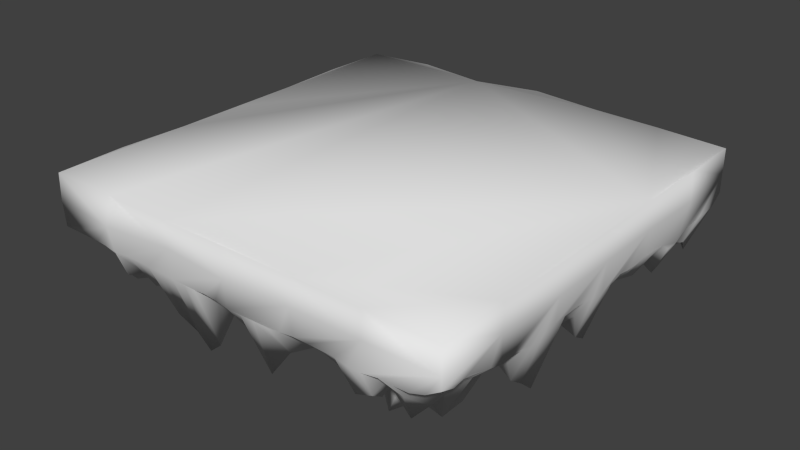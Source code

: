 # Source: icePlatform0.blend  (saved by Blender 2.69.0; exported with 4.5.12 LTS)
import bpy
from mathutils import Matrix  # noqa: F401  (used for matrix-valued properties, if any)

bpy.ops.wm.read_factory_settings(use_empty=True)
scene = bpy.context.scene
scene.name = 'Scene'

# ---- collections
col_collection_2 = bpy.data.collections.new('Collection 2'); scene.collection.children.link(col_collection_2)

# ---- materials (node trees are filled in below, after node groups)
mat_material = bpy.data.materials.new('Material')
mat_material.alpha_threshold = 0.0
mat_material.use_transparent_shadow = False
mat_material.roughness = 0.5
mat_material.line_color = (0.0, 0.0, 0.0, 1.0)

# ---- material node trees

# ---- world
world_world = bpy.data.worlds.new('World'); scene.world = world_world
world_world.color = (0.05088, 0.05088, 0.05088)
world_world.use_sun_shadow = False
world_world.sun_shadow_jitter_overblur = 0.0
world_world.cycles.sampling_method = 'MANUAL'
world_world.cycles.sample_map_resolution = 256

# ---- meshes
me_cylinder = bpy.data.meshes.new('Cylinder')
me_cylinder.from_pydata([(23.83, 24.75, 4.663), (23.83, -3.066, 5.369), (-3.986, -3.064, 3.851), (-3.729, 24.74, 3.985), (23.83, 24.75, 9.566), (23.84, -3.077, 9.582), (-4.011, -3.091, 9.6), (-3.986, 24.75, 9.566), (23.87, 10.8, 3.268), (9.954, 24.85, 3.622), (23.83, 24.75, 6.71), (9.892, -3.137, 3.489), (23.85, -3.078, 6.71), (-4.046, 10.84, 3.365), (-4.045, -3.125, 6.754), (-4.001, 24.77, 6.699), (23.85, 10.84, 9.574), (9.924, 25.23, 9.963), (9.924, -3.092, 9.607), (-3.986, 10.84, 9.566), (9.657, 12.02, 1.88), (24.03, 10.84, 6.711), (9.924, -3.358, 6.591), (-3.986, 10.84, 6.71), (9.924, 24.89, 6.693), (23.85, 6.209, 3.754), (23.88, 1.57, 3.81), (23.85, 6.207, 9.581), (23.84, 1.57, 9.568), (-4.082, 6.219, 3.604), (-3.998, 1.567, 3.83), (-3.987, 6.207, 9.568), (-4.118, 1.57, 9.656), (9.973, 1.535, 3.029), (9.609, 6.935, 2.679), (24.06, 6.207, 6.718), (23.83, 1.57, 6.71), (-4.201, 6.207, 6.71), (-4.008, 1.57, 6.725), (-4.266, 15.48, 3.344), (-4.328, 20.13, 3.455), (-3.986, 15.48, 9.566), (-4.065, 20.12, 9.637), (23.86, 15.47, 3.779), (23.99, 20.12, 3.71), (23.83, 15.48, 9.566), (23.98, 20.12, 9.806), (9.924, 15.48, 3.855), (9.934, 20.1, 3.823), (23.95, 15.48, 6.634), (24.08, 20.12, 6.636), (-4.388, 15.48, 6.493), (-4.162, 20.12, 6.587), (5.281, 24.99, 3.397), (0.6454, 24.78, 3.792), (5.327, -2.967, 3.512), (0.6565, -3.188, 3.746), (5.287, 24.75, 9.566), (0.6506, 25.0, 9.803), (5.287, -3.067, 9.566), (0.6506, -3.066, 9.566), (5.425, 11.74, 2.559), (0.6394, 11.31, 1.783), (5.287, -3.066, 6.71), (0.6519, -3.504, 6.608), (5.287, 25.01, 6.702), (0.6506, 25.13, 6.684), (5.116, 7.15, 2.343), (0.6508, 6.207, 3.846), (5.283, 1.574, 3.561), (0.8046, 1.593, 2.67), (5.183, 19.78, 2.653), (0.7565, 19.95, 3.279), (5.287, 15.48, 3.0), (0.7413, 15.55, 3.478), (14.48, 25.19, 2.138), (19.17, 24.83, 3.528), (14.57, -3.076, 3.827), (19.07, -3.089, 3.56), (14.56, 25.0, 9.777), (19.2, 24.86, 9.74), (14.56, -3.075, 9.572), (19.2, -3.067, 9.566), (14.56, 10.84, 3.709), (19.18, 10.84, 3.302), (14.56, -3.247, 6.83), (19.2, -3.172, 6.75), (14.56, 25.09, 6.647), (19.2, 24.75, 6.71), (19.16, 6.21, 2.939), (14.46, 7.381, 1.862), (18.82, 1.144, -3.422), (14.5, 1.691, 2.982), (19.16, 19.86, 3.169), (14.42, 19.63, 2.839), (18.93, 15.56, 2.365), (14.56, 15.48, 3.781), (23.87, 0.6429, 4.247), (23.86, -0.2845, 4.696), (23.85, -1.212, 5.148), (23.84, -2.139, 4.88), (-0.2795, 24.77, 3.824), (-1.212, 24.73, 3.804), (-1.834, 24.47, 4.278), (-2.609, 24.42, 3.679), (-0.2887, -3.103, 3.82), (-1.191, -2.981, 3.721), (-2.108, -2.907, 3.614), (-3.047, -2.987, 3.736), (-4.278, 21.05, 3.636), (-4.268, 21.96, 3.557), (-4.194, 22.89, 3.986), (-4.142, 23.57, 4.056), (23.96, 21.05, 3.761), (23.93, 21.97, 3.779), (23.9, 22.91, 3.617), (23.87, 23.83, 3.803), (20.12, 24.84, 3.72), (21.02, 24.92, 3.538), (22.01, 24.94, 3.483), (22.93, 24.81, 4.056), (20.12, -3.068, 3.847), (21.05, -3.071, 3.818), (21.98, -3.067, 3.853), (22.91, -3.066, 4.387), (-4.017, 0.6589, 3.772), (-3.991, -0.1557, 3.609), (-3.957, -1.009, 3.556), (-3.973, -2.047, 3.72), (-0.2427, 10.74, 1.847), (-1.367, 10.62, 1.395), (-2.237, 10.65, 1.348), (-3.042, 10.75, 1.694), (19.92, 10.83, 2.833), (20.86, 10.88, 1.445), (22.26, 10.69, -1.044), (23.12, 10.51, -1.693), (10.0, 20.92, 3.446), (9.936, 21.62, 1.946), (9.736, 22.6, 1.033), (9.939, 23.98, 3.121), (23.86, 7.134, 3.831), (23.86, 8.061, 3.828), (23.88, 8.986, 3.806), (23.86, 9.897, 3.501), (23.87, 2.498, 3.815), (23.87, 3.424, 3.808), (23.78, 4.373, 3.162), (23.84, 5.285, 3.645), (-4.005, 7.123, 3.239), (-3.773, 7.98, 1.261), (-3.639, 8.882, 0.02164), (-3.828, 9.866, 1.484), (-4.09, 2.449, 3.594), (-4.164, 3.405, 3.319), (-4.134, 4.367, 3.354), (-4.115, 5.3, 3.474), (-0.1789, 6.221, 3.502), (-1.069, 6.18, 2.181), (-2.261, 6.231, 2.223), (-3.168, 6.234, 3.095), (-0.226, 1.592, 2.008), (-1.296, 1.437, 1.595), (-2.333, 1.61, 2.389), (-3.163, 1.573, 3.364), (13.62, 1.62, 3.349), (12.74, 1.581, 3.328), (11.82, 1.556, 3.247), (10.89, 1.542, 3.146), (-4.163, 14.54, 2.872), (-4.122, 13.57, 2.545), (-4.141, 12.66, 3.003), (-4.115, 11.76, 3.49), (-4.255, 19.25, 2.618), (-4.186, 18.34, 2.128), (-4.228, 17.38, 2.756), (-4.293, 16.42, 3.459), (23.84, 14.53, 3.547), (23.84, 13.61, 3.62), (23.85, 12.7, 3.832), (23.88, 11.77, 3.738), (23.94, 19.13, 2.78), (23.92, 18.2, 2.689), (23.96, 17.35, 3.666), (23.96, 16.4, 3.643), (-0.1421, 19.85, 2.42), (-0.72, 19.75, -1.229), (-1.758, 19.7, -3.265), (-3.179, 20.11, 1.694), (-0.2089, 15.49, 3.092), (-1.006, 15.32, 1.284), (-2.433, 15.24, -0.8609), (-3.211, 15.48, 2.403), (13.29, 19.07, 1.843), (12.22, 20.26, 2.311), (11.15, 20.28, 1.969), (10.7, 20.16, 3.433), (6.21, 24.97, 3.419), (7.13, 24.96, 3.393), (8.064, 24.94, 3.382), (9.011, 24.91, 3.46), (1.541, 24.88, 3.582), (2.48, 25.02, 3.346), (3.451, 25.0, 3.397), (4.353, 24.94, 3.492), (6.27, -2.915, 3.402), (7.175, -3.017, 3.584), (8.074, -3.09, 3.79), (8.971, -3.126, 3.751), (1.582, -3.076, 3.785), (2.495, -3.083, 3.71), (3.441, -3.092, 3.774), (4.363, -3.068, 3.756), (6.217, 1.594, 3.39), (7.167, 1.573, 3.311), (8.098, 1.549, 3.245), (9.035, 1.542, 3.137), (1.636, 1.572, 3.134), (2.496, 1.616, 3.35), (3.432, 1.571, 3.475), (4.359, 1.57, 3.523), (6.264, 19.81, 2.681), (7.238, 19.94, 3.302), (8.078, 20.03, 3.683), (9.009, 20.04, 3.686), (1.595, 19.94, 3.421), (2.478, 19.9, 3.26), (3.434, 19.84, 3.077), (4.329, 19.82, 2.998), (0.8006, 12.02, 2.232), (0.9158, 12.75, 2.876), (0.8578, 13.63, 3.066), (0.8092, 14.56, 3.153), (0.6569, 7.126, 3.823), (0.6928, 8.01, 3.557), (0.7003, 8.946, 3.276), (0.6898, 10.04, 2.643), (0.6889, 2.747, 2.633), (0.5051, 4.108, 2.198), (0.6392, 4.603, 3.079), (0.6604, 5.284, 3.711), (5.19, 20.9, 1.915), (5.209, 21.85, 1.682), (5.215, 22.73, 1.101), (5.23, 24.15, 1.758), (0.7193, 20.42, 1.211), (0.06239, 21.97, -1.675), (0.3793, 22.64, 0.1259), (0.575, 23.91, 2.959), (0.6647, 16.42, 3.808), (0.6554, 17.34, 3.845), (0.6516, 18.26, 3.853), (0.6661, 19.16, 3.805), (13.4, 25.2, 1.845), (12.44, 25.1, 2.019), (11.7, 24.88, 3.218), (10.86, 24.79, 3.788), (18.24, 24.84, 3.451), (17.34, 24.87, 3.687), (16.42, 24.88, 3.667), (15.49, 24.99, 3.187), (13.69, -3.113, 3.684), (12.8, -3.138, 3.545), (11.83, -3.142, 3.567), (10.85, -3.118, 3.45), (18.15, -3.088, 3.572), (17.35, -3.075, 3.806), (16.45, -3.051, 3.796), (15.52, -3.053, 3.812), (19.96, 6.24, 2.464), (20.61, 6.791, 0.1378), (21.94, 6.885, -3.313), (22.48, 6.535, -4.068), (19.33, 1.462, -0.8105), (20.74, 1.492, -2.001), (21.82, 1.344, -1.093), (22.98, 1.576, 3.613), (15.52, 1.755, 2.422), (16.46, 1.68, 1.568), (17.39, 1.278, -1.939), (18.24, 1.101, -3.893), (19.95, 19.94, 2.724), (20.98, 20.03, 1.56), (22.18, 20.19, 0.6525), (23.1, 20.15, 1.639), (14.84, 19.78, 1.014), (15.81, 19.84, 1.517), (17.11, 19.08, 2.169), (18.08, 19.18, 2.29), (20.09, 15.51, 3.18), (20.84, 15.59, 2.083), (22.19, 15.61, 0.672), (23.18, 15.54, 1.276), (19.16, 11.77, 3.219), (19.15, 12.7, 3.146), (19.14, 13.63, 3.094), (19.17, 14.56, 3.131), (19.14, -2.38, 0.7852), (18.99, -1.46, -0.2568), (18.9, -0.6244, 1.375), (18.76, -0.03098, -1.358), (14.84, -2.266, 2.88), (15.09, -0.6161, 0.9729), (15.11, 0.288, 1.33), (14.72, 0.9082, 2.376), (19.19, 7.13, 3.088), (19.2, 8.057, 3.152), (19.2, 8.986, 3.21), (19.19, 9.915, 3.265), (18.77, 2.44, -0.5333), (18.97, 3.568, 1.841), (19.0, 4.463, 2.586), (19.09, 5.29, 2.894), (19.12, 20.73, 1.82), (19.06, 21.57, -0.2435), (18.94, 22.74, -0.4702), (18.74, 23.71, 0.1367), (14.58, 20.38, 1.38), (14.66, 21.11, -0.6614), (14.43, 22.42, -2.412), (14.39, 23.58, -0.2006), (18.43, 17.0, 0.9653), (19.12, 17.34, 3.191), (18.56, 18.47, 0.467), (18.82, 18.5, 1.697), (0.804, -2.596, 0.9389), (0.7045, -1.56, 0.2727), (0.6628, -0.021, 0.9968), (0.8112, 0.7321, 2.489), (5.032, -1.369, -3.521), (5.258, 0.1133, 0.006934), (5.44, 0.7492, 1.1), (5.301, 0.8482, 3.153), (9.736, -1.176, 0.9091), (9.707, -0.2499, 0.2328), (9.913, 0.3172, 1.924), (9.968, 0.6475, 3.102), (-0.2586, 14.55, 2.946), (-0.9689, 14.44, 1.2), (-2.315, 14.43, -1.021), (-3.01, 14.39, -0.8886), (-0.1908, 13.77, 2.473), (-1.09, 13.68, 0.7445), (-2.424, 13.62, -0.6043), (-2.951, 13.3, -3.531), (-0.1229, 12.71, 2.032), (-1.225, 12.64, 0.2363), (-2.551, 12.37, -3.548), (-3.124, 12.37, -2.547), (-0.2246, 11.71, 1.874), (-1.32, 11.58, 0.836), (-2.527, 11.38, -0.7121), (-3.227, 11.61, 0.8299), (-0.1865, 9.733, 2.163), (-1.247, 9.698, 1.339), (-1.798, 9.772, -0.8023), (-2.612, 9.799, -0.9005), (-0.2323, 8.881, 2.745), (-1.053, 8.871, 1.384), (-1.664, 8.836, -1.925), (-2.572, 8.854, -1.937), (-0.2125, 8.024, 3.176), (-1.075, 7.97, 1.822), (-1.845, 7.857, -0.8018), (-2.629, 7.912, -1.437), (-0.178, 7.089, 3.421), (-1.096, 7.004, 2.255), (-2.174, 7.0, 1.748), (-2.995, 7.072, 1.901), (-0.1252, 5.318, 2.889), (-0.9402, 5.222, 1.118), (-2.112, 5.23, 1.306), (-3.196, 5.28, 2.694), (-0.02554, 4.426, 1.756), (-1.004, 4.373, 0.751), (-1.952, 4.308, 1.171), (-3.065, 4.352, 2.294), (0.02845, 3.5, 1.318), (-1.052, 3.508, 0.5526), (-1.961, 3.51, 1.142), (-3.074, 3.464, 2.206), (-0.1018, 2.564, 1.861), (-1.143, 2.549, 1.013), (-2.114, 2.545, 1.79), (-3.16, 2.44, 2.976), (-0.2409, 23.97, 3.242), (-1.196, 23.92, 3.002), (-2.412, 23.27, 2.125), (-3.357, 23.15, 1.906), (0.2847, 23.08, 0.1881), (-0.6757, 23.25, 0.1404), (-2.357, 23.06, 1.559), (-3.658, 22.38, 1.703), (-0.7035, 21.67, -2.611), (-1.017, 21.85, -0.3107), (-2.202, 22.26, 1.029), (-3.555, 21.94, 2.542), (-0.5782, 20.52, -2.105), (-1.04, 20.7, -0.5189), (-1.929, 21.0, -0.917), (-3.357, 20.97, 2.836), (-0.2646, 19.14, 3.481), (-0.6684, 18.9, -1.112), (-1.864, 18.77, -3.226), (-2.961, 19.19, -0.377), (-0.2287, 18.28, 3.428), (-0.9193, 18.12, 0.5979), (-2.201, 18.01, -1.838), (-2.974, 18.38, -0.3876), (-0.1993, 17.34, 3.275), (-1.043, 17.24, 1.401), (-2.652, 17.34, 0.1609), (-3.147, 17.45, 1.079), (-0.2072, 16.4, 3.26), (-1.028, 16.24, 1.488), (-2.73, 16.18, 0.419), (-3.29, 16.41, 2.597), (13.55, 22.88, -1.77), (12.25, 23.02, -0.5209), (11.47, 23.58, 2.042), (10.81, 23.88, 3.026), (13.55, 22.03, -0.8997), (12.31, 22.3, -0.02848), (11.32, 22.37, -0.311), (10.63, 22.76, 1.155), (13.71, 21.23, -0.1863), (12.8, 21.78, 1.414), (11.76, 21.77, 1.51), (10.77, 21.72, 2.022), (13.57, 20.59, 2.21), (12.72, 20.79, 2.58), (11.63, 20.76, 2.452), (10.72, 20.87, 3.285), (8.899, 23.76, 2.274), (8.029, 23.78, 1.809), (7.177, 24.14, 2.28), (6.254, 24.16, 1.814), (8.536, 21.9, -1.166), (7.79, 21.84, -1.576), (7.113, 22.67, 0.754), (6.207, 22.71, 1.044), (8.83, 21.07, -0.5262), (7.89, 20.97, -1.072), (7.095, 21.73, 1.435), (6.124, 21.8, 1.647), (9.118, 20.79, 2.84), (8.162, 20.7, 2.45), (7.165, 20.67, 2.141), (6.186, 20.88, 1.9), (4.288, 24.13, 2.424), (3.436, 24.19, 2.083), (2.207, 23.74, 0.2313), (1.177, 23.53, 0.2276), (4.189, 22.87, 2.095), (3.454, 22.94, 1.818), (2.113, 22.51, -0.3417), (0.7703, 22.83, -0.9028), (4.133, 21.96, 2.144), (3.409, 21.94, 2.076), (2.392, 21.74, 1.83), (1.515, 21.58, 1.283), (4.237, 20.79, 2.065), (3.393, 20.73, 2.13), (2.524, 20.66, 2.255), (1.659, 20.67, 2.376), (23.08, 14.47, 1.655), (21.8, 14.93, 1.091), (20.77, 14.7, 1.411), (19.92, 14.64, 2.662), (22.97, 13.57, 1.907), (21.48, 14.33, 0.4793), (20.47, 13.85, 0.7943), (19.88, 13.61, 2.451), (23.02, 12.79, 2.882), (21.49, 13.41, 0.3407), (20.54, 12.92, 1.165), (19.97, 12.68, 2.725), (23.17, 11.76, 1.435), (22.0, 12.03, 1.094), (20.8, 11.91, 1.592), (19.96, 11.78, 2.811), (23.12, 9.698, -0.873), (22.2, 9.888, -0.1384), (20.85, 9.883, 1.579), (20.0, 9.892, 3.047), (23.33, 8.992, 1.975), (21.86, 9.182, 0.7712), (20.68, 9.044, 1.707), (20.06, 8.98, 3.178), (23.24, 8.031, 2.84), (21.79, 8.2, -0.2152), (20.53, 8.166, 1.371), (20.08, 8.059, 3.158), (23.05, 7.155, 2.54), (21.84, 7.609, -2.182), (20.69, 7.319, 1.081), (20.06, 7.163, 2.968), (22.43, 5.615, -2.727), (21.86, 5.898, -2.65), (20.56, 5.895, -0.4431), (19.91, 5.253, 2.249), (22.49, 4.564, -1.498), (22.04, 5.177, -0.8432), (20.69, 4.895, -0.3028), (19.89, 4.357, 2.093), (22.94, 3.334, 2.264), (22.2, 3.595, 1.023), (20.65, 3.593, -0.8159), (19.7, 3.568, 1.262), (22.98, 2.472, 3.626), (22.31, 2.515, 1.935), (20.76, 2.757, -1.57), (19.38, 2.457, -0.1409), (23.01, 24.0, 2.737), (22.07, 24.12, 2.65), (20.74, 23.94, 1.19), (19.76, 23.84, 0.9621), (22.81, 22.77, -1.128), (21.85, 22.95, 1.401), (20.51, 22.74, -0.7482), (20.14, 23.02, -2.199), (23.09, 21.96, 0.4462), (22.03, 22.01, -0.8353), (21.05, 21.69, 0.3458), (20.16, 21.93, -1.648), (23.1, 21.11, 3.237), (22.06, 21.16, 0.5733), (21.02, 21.07, 1.504), (20.05, 20.76, 1.59), (17.69, 23.89, 0.6154), (16.95, 24.17, 2.682), (16.28, 24.08, 3.02), (15.5, 24.1, 2.656), (17.92, 23.06, 0.2581), (16.88, 23.02, 0.5445), (16.0, 22.53, -0.8168), (15.78, 21.93, -0.8188), (17.56, 22.02, 0.5205), (16.63, 21.96, 0.9744), (15.97, 21.85, 1.626), (15.59, 21.48, 0.5463), (17.91, 20.73, 1.871), (17.04, 20.64, 2.107), (16.39, 20.82, 2.783), (15.69, 20.69, 2.316), (23.08, 19.03, -0.07642), (22.52, 19.04, 0.9763), (21.16, 18.97, 0.8502), (19.98, 19.05, 3.11), (23.1, 18.09, -0.3533), (22.52, 18.15, 0.7953), (21.13, 18.09, 1.097), (19.95, 18.02, 2.877), (23.17, 17.39, 2.218), (22.26, 17.4, 1.635), (20.89, 17.3, 2.153), (20.1, 17.32, 3.408), (23.21, 16.53, 1.615), (22.19, 16.59, 0.7192), (20.87, 16.44, 2.418), (20.09, 16.42, 3.286), (-0.3589, -2.41, 2.342), (-0.4804, -1.72, 0.5506), (-0.269, -0.05144, 0.9141), (-0.2507, 0.6531, 1.74), (-1.135, -1.521, 2.307), (-1.077, -0.6686, -2.037), (-0.7907, 0.1311, -2.244), (-1.028, 0.1507, -0.7835), (-1.999, -1.126, 2.071), (-1.657, -0.6727, -1.928), (-1.678, 0.2356, -2.28), (-1.948, 0.513, -0.5912), (-2.987, -1.594, 3.0), (-2.937, -0.1177, 1.736), (-2.952, 0.5689, 1.33), (-3.142, 0.9412, 2.869), (4.371, 0.7193, 3.373), (3.44, 0.7821, 3.19), (2.445, 0.8348, 3.119), (1.573, 0.7538, 3.233), (4.493, 0.2567, 1.535), (2.983, 0.6176, 0.8662), (1.927, 0.8169, 0.7693), (1.326, 0.577, 0.931), (4.446, -0.6384, -0.7646), (2.5, -0.1566, -0.7831), (1.46, 0.02959, -0.09982), (0.9373, -0.4243, -0.007347), (4.25, -1.938, -1.628), (3.154, -2.041, 0.8368), (2.176, -1.752, -0.03498), (1.474, -1.869, 1.056), (9.02, 0.6351, 3.237), (8.106, 0.6503, 3.292), (7.219, 0.8489, 2.877), (6.245, 1.008, 2.671), (8.962, -0.1243, 2.548), (8.075, 0.007745, 2.381), (7.215, 0.6659, 0.8026), (6.378, 0.8993, 0.5017), (8.84, -0.662, 1.339), (7.859, -0.9122, -0.07732), (7.035, -0.1073, -0.9006), (5.941, 0.1575, -0.756), (8.937, -2.106, 2.806), (8.087, -2.182, 2.772), (7.243, -1.601, -3.393), (5.977, -1.28, -5.132), (13.82, 0.899, 2.675), (12.94, 0.9063, 2.728), (11.95, 0.7569, 3.073), (10.93, 0.6592, 3.198), (14.26, 0.5612, 0.8553), (13.32, 0.645, 0.7734), (12.46, 0.4033, 1.317), (11.17, 0.2951, 1.691), (13.98, 0.0006573, 0.08301), (12.91, 0.09688, -0.1443), (12.12, -0.2522, -0.03106), (11.2, -0.01855, 0.07659), (13.72, -1.789, 1.481), (12.76, -1.554, -0.3612), (11.84, -2.083, -2.755), (10.98, -1.113, -1.901), (18.25, -0.1044, -3.568), (17.83, 0.371, -2.427), (17.15, 0.6127, -1.357), (15.93, 0.9667, 1.427), (18.42, -0.4253, 1.282), (18.06, -0.2753, -1.351), (17.31, -0.1579, -1.278), (16.11, 0.04822, 1.101), (18.34, -1.363, -0.3925), (17.77, -1.125, 1.273), (16.95, -1.053, 1.607), (16.09, -1.064, 1.841), (18.12, -2.453, 0.2662), (17.03, -2.305, 1.961), (16.64, -2.089, 3.137), (15.72, -2.109, 3.347), (22.92, 0.5947, 2.763), (21.45, 0.1704, -1.882), (20.92, 0.05889, -1.46), (19.52, 0.2751, -0.6799), (23.03, -0.2941, 3.473), (22.09, -0.495, 2.058), (21.16, -0.8915, 1.308), (19.78, -1.038, 0.9307), (22.98, -1.238, 3.673), (22.1, -1.561, 1.404), (21.15, -1.865, -0.332), (19.9, -1.523, 1.956), (22.92, -2.142, 3.84), (21.99, -2.233, 3.191), (21.07, -2.359, 2.139), (20.04, -2.282, 2.898)], [], [(36, 28, 5, 12), (64, 60, 6, 14), (52, 42, 7, 15), (66, 54, 101, 102, 103, 104, 3, 15), (352, 132, 13, 172), (96, 83, 20, 47), (26, 36, 12, 1, 100, 99, 98, 97), (43, 49, 21, 8, 180, 179, 178, 177), (49, 45, 16, 21), (56, 64, 14, 2, 108, 107, 106, 105), (77, 85, 22, 11, 264, 263, 262, 261), (85, 81, 18, 22), (40, 52, 15, 3, 112, 111, 110, 109), (29, 37, 23, 13, 152, 151, 150, 149), (37, 31, 19, 23), (58, 66, 15, 7), (79, 87, 24, 17), (87, 75, 253, 254, 255, 256, 9, 24), (368, 160, 29, 149), (384, 164, 30, 153), (21, 16, 27, 35), (35, 27, 28, 36), (83, 90, 34, 20), (90, 92, 165, 166, 167, 168, 33, 34), (8, 21, 35, 25, 141, 142, 143, 144), (25, 35, 36, 26, 145, 146, 147, 148), (2, 14, 38, 30, 125, 126, 127, 128), (30, 38, 37, 29, 156, 155, 154, 153), (14, 6, 32, 38), (38, 32, 31, 37), (23, 19, 41, 51), (51, 41, 42, 52), (400, 188, 40, 109), (416, 192, 39, 176), (432, 196, 48, 137), (94, 96, 47, 48, 196, 195, 194, 193), (0, 10, 50, 44, 113, 114, 115, 116), (44, 50, 49, 43, 184, 183, 182, 181), (10, 4, 46, 50), (50, 46, 45, 49), (13, 23, 51, 39, 169, 170, 171, 172), (39, 51, 52, 40, 173, 174, 175, 176), (22, 18, 59, 63), (63, 59, 60, 64), (24, 9, 200, 199, 198, 197, 53, 65), (65, 53, 204, 203, 202, 201, 54, 66), (47, 20, 61, 73), (73, 61, 62, 229, 230, 231, 232, 74), (11, 22, 63, 55, 205, 206, 207, 208), (55, 63, 64, 56, 209, 210, 211, 212), (17, 24, 65, 57), (57, 65, 66, 58), (20, 34, 67, 61), (61, 67, 68, 233, 234, 235, 236, 62), (34, 33, 216, 215, 214, 213, 69, 67), (237, 217, 70), (448, 221, 71, 241), (464, 225, 72, 245), (48, 47, 73, 71, 221, 222, 223, 224), (225, 252, 72), (480, 133, 84, 293), (95, 296, 295, 294, 293, 84, 83, 96), (1, 12, 86, 78, 121, 122, 123, 124), (78, 86, 85, 77, 268, 267, 266, 265), (12, 5, 82, 86), (86, 82, 81, 85), (4, 10, 88, 80), (80, 88, 87, 79), (10, 0, 120, 119, 118, 117, 76, 88), (88, 76, 257, 258, 259, 260, 75, 87), (496, 269, 89, 305), (84, 308, 307, 306, 305, 89, 90, 83), (512, 273, 91, 309), (309, 91, 280), (528, 281, 93, 313), (544, 285, 94, 317), (560, 289, 95, 321), (321, 95, 96, 94, 285), (576, 125, 30, 164), (592, 209, 56, 325), (608, 205, 55, 329), (624, 264, 11, 333), (640, 268, 77, 301), (656, 121, 78, 297), (192, 340, 169, 39), (340, 344, 170, 169), (344, 348, 171, 170), (348, 352, 172, 171), (74, 232, 337, 189), (189, 337, 338, 190), (190, 338, 339, 191), (191, 339, 340, 192), (232, 231, 341, 337), (337, 341, 342, 338), (338, 342, 343, 339), (339, 343, 344, 340), (231, 230, 345, 341), (341, 345, 346, 342), (342, 346, 347, 343), (343, 347, 348, 344), (230, 229, 349, 345), (345, 349, 350, 346), (346, 350, 351, 347), (347, 351, 352, 348), (229, 62, 129, 349), (349, 129, 130, 350), (350, 130, 131, 351), (351, 131, 132, 352), (132, 356, 152, 13), (356, 360, 151, 152), (360, 364, 150, 151), (364, 368, 149, 150), (62, 236, 353, 129), (129, 353, 354, 130), (130, 354, 355, 131), (131, 355, 356, 132), (236, 235, 357, 353), (353, 357, 358, 354), (354, 358, 359, 355), (355, 359, 360, 356), (235, 234, 361, 357), (357, 361, 362, 358), (358, 362, 363, 359), (359, 363, 364, 360), (234, 233, 365, 361), (361, 365, 366, 362), (362, 366, 367, 363), (363, 367, 368, 364), (233, 68, 157, 365), (365, 157, 158, 366), (366, 158, 159, 367), (367, 159, 160, 368), (160, 372, 156, 29), (372, 376, 155, 156), (376, 380, 154, 155), (380, 384, 153, 154), (68, 240, 369, 157), (157, 369, 370, 158), (158, 370, 371, 159), (159, 371, 372, 160), (240, 239, 373, 369), (369, 373, 374, 370), (370, 374, 375, 371), (371, 375, 376, 372), (239, 238, 377, 373), (373, 377, 378, 374), (374, 378, 379, 375), (375, 379, 380, 376), (238, 237, 381, 377), (377, 381, 382, 378), (378, 382, 383, 379), (379, 383, 384, 380), (237, 70, 161, 381), (381, 161, 162, 382), (382, 162, 163, 383), (383, 163, 164, 384), (104, 388, 112, 3), (388, 392, 111, 112), (392, 396, 110, 111), (396, 400, 109, 110), (54, 248, 385, 101), (101, 385, 386, 102), (102, 386, 387, 103), (103, 387, 388, 104), (248, 247, 389, 385), (385, 389, 390, 386), (386, 390, 391, 387), (387, 391, 392, 388), (247, 246, 393, 389), (389, 393, 394, 390), (390, 394, 395, 391), (391, 395, 396, 392), (246, 245, 397, 393), (393, 397, 398, 394), (394, 398, 399, 395), (395, 399, 400, 396), (245, 72, 185, 397), (397, 185, 186, 398), (398, 186, 187, 399), (399, 187, 188, 400), (188, 404, 173, 40), (404, 408, 174, 173), (408, 412, 175, 174), (412, 416, 176, 175), (72, 252, 401, 185), (185, 401, 402, 186), (186, 402, 403, 187), (187, 403, 404, 188), (252, 251, 405, 401), (401, 405, 406, 402), (402, 406, 407, 403), (403, 407, 408, 404), (251, 250, 409, 405), (405, 409, 410, 406), (406, 410, 411, 407), (407, 411, 412, 408), (250, 249, 413, 409), (409, 413, 414, 410), (410, 414, 415, 411), (411, 415, 416, 412), (249, 74, 189, 413), (413, 189, 190, 414), (414, 190, 191, 415), (415, 191, 192, 416), (256, 420, 140, 9), (420, 424, 139, 140), (424, 428, 138, 139), (428, 432, 137, 138), (75, 320, 417, 253), (253, 417, 418, 254), (254, 418, 419, 255), (255, 419, 420, 256), (320, 319, 421, 417), (417, 421, 422, 418), (418, 422, 423, 419), (419, 423, 424, 420), (319, 318, 425, 421), (421, 425, 426, 422), (422, 426, 427, 423), (423, 427, 428, 424), (318, 317, 429, 425), (425, 429, 430, 426), (426, 430, 431, 427), (427, 431, 432, 428), (317, 94, 193, 429), (429, 193, 194, 430), (430, 194, 195, 431), (431, 195, 196, 432), (67, 69, 220, 240, 68), (240, 220, 219, 239), (239, 219, 218, 238), (238, 218, 217, 237), (197, 436, 244, 53), (436, 440, 243, 244), (440, 444, 242, 243), (444, 448, 241, 242), (9, 140, 433, 200), (200, 433, 434, 199), (199, 434, 435, 198), (198, 435, 436, 197), (140, 139, 437, 433), (433, 437, 438, 434), (434, 438, 439, 435), (435, 439, 440, 436), (139, 138, 441, 437), (437, 441, 442, 438), (438, 442, 443, 439), (439, 443, 444, 440), (138, 137, 445, 441), (441, 445, 446, 442), (442, 446, 447, 443), (443, 447, 448, 444), (137, 48, 224, 445), (445, 224, 223, 446), (446, 223, 222, 447), (447, 222, 221, 448), (201, 452, 248, 54), (452, 456, 247, 248), (456, 460, 246, 247), (460, 464, 245, 246), (53, 244, 449, 204), (204, 449, 450, 203), (203, 450, 451, 202), (202, 451, 452, 201), (244, 243, 453, 449), (449, 453, 454, 450), (450, 454, 455, 451), (451, 455, 456, 452), (243, 242, 457, 453), (453, 457, 458, 454), (454, 458, 459, 455), (455, 459, 460, 456), (242, 241, 461, 457), (457, 461, 462, 458), (458, 462, 463, 459), (459, 463, 464, 460), (241, 71, 228, 461), (461, 228, 227, 462), (462, 227, 226, 463), (463, 226, 225, 464), (71, 73, 74, 249, 228), (228, 249, 250, 227), (227, 250, 251, 226), (226, 251, 252, 225), (289, 468, 296, 95), (468, 472, 295, 296), (472, 476, 294, 295), (476, 480, 293, 294), (43, 177, 465, 292), (292, 465, 466, 291), (291, 466, 467, 290), (290, 467, 468, 289), (177, 178, 469, 465), (465, 469, 470, 466), (466, 470, 471, 467), (467, 471, 472, 468), (178, 179, 473, 469), (469, 473, 474, 470), (470, 474, 475, 471), (471, 475, 476, 472), (179, 180, 477, 473), (473, 477, 478, 474), (474, 478, 479, 475), (475, 479, 480, 476), (180, 8, 136, 477), (477, 136, 135, 478), (478, 135, 134, 479), (479, 134, 133, 480), (133, 484, 308, 84), (484, 488, 307, 308), (488, 492, 306, 307), (492, 496, 305, 306), (8, 144, 481, 136), (136, 481, 482, 135), (135, 482, 483, 134), (134, 483, 484, 133), (144, 143, 485, 481), (481, 485, 486, 482), (482, 486, 487, 483), (483, 487, 488, 484), (143, 142, 489, 485), (485, 489, 490, 486), (486, 490, 491, 487), (487, 491, 492, 488), (142, 141, 493, 489), (489, 493, 494, 490), (490, 494, 495, 491), (491, 495, 496, 492), (141, 25, 272, 493), (493, 272, 271, 494), (494, 271, 270, 495), (495, 270, 269, 496), (269, 500, 312, 89), (500, 504, 311, 312), (504, 508, 310, 311), (508, 512, 309, 310), (25, 148, 497, 272), (272, 497, 498, 271), (271, 498, 499, 270), (270, 499, 500, 269), (148, 147, 501, 497), (497, 501, 502, 498), (498, 502, 503, 499), (499, 503, 504, 500), (147, 146, 505, 501), (501, 505, 506, 502), (502, 506, 507, 503), (503, 507, 508, 504), (146, 145, 509, 505), (505, 509, 510, 506), (506, 510, 511, 507), (507, 511, 512, 508), (145, 26, 276, 509), (509, 276, 275, 510), (510, 275, 274, 511), (511, 274, 273, 512), (89, 312, 277, 92, 90), (312, 311, 278, 277), (311, 310, 279, 278), (310, 309, 280, 279), (117, 516, 316, 76), (516, 520, 315, 316), (520, 524, 314, 315), (524, 528, 313, 314), (0, 116, 513, 120), (120, 513, 514, 119), (119, 514, 515, 118), (118, 515, 516, 117), (116, 115, 517, 513), (513, 517, 518, 514), (514, 518, 519, 515), (515, 519, 520, 516), (115, 114, 521, 517), (517, 521, 522, 518), (518, 522, 523, 519), (519, 523, 524, 520), (114, 113, 525, 521), (521, 525, 526, 522), (522, 526, 527, 523), (523, 527, 528, 524), (113, 44, 284, 525), (525, 284, 283, 526), (526, 283, 282, 527), (527, 282, 281, 528), (260, 532, 320, 75), (532, 536, 319, 320), (536, 540, 318, 319), (540, 544, 317, 318), (76, 316, 529, 257), (257, 529, 530, 258), (258, 530, 531, 259), (259, 531, 532, 260), (316, 315, 533, 529), (529, 533, 534, 530), (530, 534, 535, 531), (531, 535, 536, 532), (315, 314, 537, 533), (533, 537, 538, 534), (534, 538, 539, 535), (535, 539, 540, 536), (314, 313, 541, 537), (537, 541, 542, 538), (538, 542, 543, 539), (539, 543, 544, 540), (313, 93, 288, 541), (541, 288, 287, 542), (542, 287, 286, 543), (543, 286, 285, 544), (281, 548, 324, 93), (548, 552, 323, 324), (552, 556, 322, 323), (556, 560, 321, 322), (44, 181, 545, 284), (284, 545, 546, 283), (283, 546, 547, 282), (282, 547, 548, 281), (181, 182, 549, 545), (545, 549, 550, 546), (546, 550, 551, 547), (547, 551, 552, 548), (182, 183, 553, 549), (549, 553, 554, 550), (550, 554, 555, 551), (551, 555, 556, 552), (183, 184, 557, 553), (553, 557, 558, 554), (554, 558, 559, 555), (555, 559, 560, 556), (184, 43, 292, 557), (557, 292, 291, 558), (558, 291, 290, 559), (559, 290, 289, 560), (93, 324, 288), (324, 323, 287, 288), (323, 322, 286, 287), (322, 321, 285, 286), (328, 564, 161, 70), (564, 568, 162, 161), (568, 572, 163, 162), (572, 576, 164, 163), (56, 105, 561, 325), (325, 561, 562, 326), (326, 562, 563, 327), (327, 563, 564, 328), (105, 106, 565, 561), (561, 565, 566, 562), (562, 566, 567, 563), (563, 567, 568, 564), (106, 107, 569, 565), (565, 569, 570, 566), (566, 570, 571, 567), (567, 571, 572, 568), (107, 108, 573, 569), (569, 573, 574, 570), (570, 574, 575, 571), (571, 575, 576, 572), (108, 2, 128, 573), (573, 128, 127, 574), (574, 127, 126, 575), (575, 126, 125, 576), (217, 580, 328, 70), (580, 584, 327, 328), (584, 588, 326, 327), (588, 592, 325, 326), (69, 332, 577, 220), (220, 577, 578, 219), (219, 578, 579, 218), (218, 579, 580, 217), (332, 331, 581, 577), (577, 581, 582, 578), (578, 582, 583, 579), (579, 583, 584, 580), (331, 330, 585, 581), (581, 585, 586, 582), (582, 586, 587, 583), (583, 587, 588, 584), (330, 329, 589, 585), (585, 589, 590, 586), (586, 590, 591, 587), (587, 591, 592, 588), (329, 55, 212, 589), (589, 212, 211, 590), (590, 211, 210, 591), (591, 210, 209, 592), (213, 596, 332, 69), (596, 600, 331, 332), (600, 604, 330, 331), (604, 608, 329, 330), (33, 336, 593, 216), (216, 593, 594, 215), (215, 594, 595, 214), (214, 595, 596, 213), (336, 335, 597, 593), (593, 597, 598, 594), (594, 598, 599, 595), (595, 599, 600, 596), (335, 334, 601, 597), (597, 601, 602, 598), (598, 602, 603, 599), (599, 603, 604, 600), (334, 333, 605, 601), (601, 605, 606, 602), (602, 606, 607, 603), (603, 607, 608, 604), (333, 11, 208, 605), (605, 208, 207, 606), (606, 207, 206, 607), (607, 206, 205, 608), (168, 612, 336, 33), (612, 616, 335, 336), (616, 620, 334, 335), (620, 624, 333, 334), (92, 304, 609, 165), (165, 609, 610, 166), (166, 610, 611, 167), (167, 611, 612, 168), (304, 303, 613, 609), (609, 613, 614, 610), (610, 614, 615, 611), (611, 615, 616, 612), (303, 302, 617, 613), (613, 617, 618, 614), (614, 618, 619, 615), (615, 619, 620, 616), (302, 301, 621, 617), (617, 621, 622, 618), (618, 622, 623, 619), (619, 623, 624, 620), (301, 77, 261, 621), (621, 261, 262, 622), (622, 262, 263, 623), (623, 263, 264, 624), (277, 628, 304, 92), (628, 632, 303, 304), (632, 636, 302, 303), (636, 640, 301, 302), (91, 300, 625, 280), (280, 625, 626, 279), (279, 626, 627, 278), (278, 627, 628, 277), (300, 299, 629, 625), (625, 629, 630, 626), (626, 630, 631, 627), (627, 631, 632, 628), (299, 298, 633, 629), (629, 633, 634, 630), (630, 634, 635, 631), (631, 635, 636, 632), (298, 297, 637, 633), (633, 637, 638, 634), (634, 638, 639, 635), (635, 639, 640, 636), (297, 78, 265, 637), (637, 265, 266, 638), (638, 266, 267, 639), (639, 267, 268, 640), (273, 644, 300, 91), (644, 648, 299, 300), (648, 652, 298, 299), (652, 656, 297, 298), (26, 97, 641, 276), (276, 641, 642, 275), (275, 642, 643, 274), (274, 643, 644, 273), (97, 98, 645, 641), (641, 645, 646, 642), (642, 646, 647, 643), (643, 647, 648, 644), (98, 99, 649, 645), (645, 649, 650, 646), (646, 650, 651, 647), (647, 651, 652, 648), (99, 100, 653, 649), (649, 653, 654, 650), (650, 654, 655, 651), (651, 655, 656, 652), (100, 1, 124, 653), (653, 124, 123, 654), (654, 123, 122, 655), (655, 122, 121, 656), (28, 27, 16, 45, 46, 4, 80, 79, 17, 57, 58, 7, 42, 41, 19, 31, 32, 6, 60, 59, 18, 81, 82, 5)])
me_cylinder.polygons.foreach_set('use_smooth', [True] * 581)
me_cylinder.materials.append(mat_material)
me_cylinder.use_remesh_preserve_volume = False
me_cylinder.use_remesh_preserve_attributes = False
me_cylinder.use_mirror_vertex_groups = False
me_cylinder.update()

# ---- objects
ob_cylinder = bpy.data.objects.new('Cylinder', me_cylinder)

# ---- transforms, parenting, visibility, modifiers, constraints
ob_cylinder.location = (-1.633, -1.784, -0.6641)
ob_cylinder.scale = (0.1645, 0.1645, 0.09897)
ob_cylinder.lineart.crease_threshold = 0.0

# ---- collection membership
col_collection_2.objects.link(ob_cylinder)

# ---- scene / render settings (as saved in the file)
scene.frame_start = 1; scene.frame_end = 250; scene.frame_set(1)
scene.render.engine = 'BLENDER_EEVEE_NEXT'
scene.render.image_settings.compression = 90
scene.render.resolution_percentage = 50
scene.render.dither_intensity = 0.0
scene.cycles.use_denoising = False
scene.cycles.samples = 10
scene.cycles.sampling_pattern = 'TABULATED_SOBOL'
scene.cycles.light_sampling_threshold = 0.0
scene.cycles.use_adaptive_sampling = False
scene.cycles.use_light_tree = False
scene.cycles.blur_glossy = 0.0
scene.cycles.volume_bounces = 1
scene.cycles.pixel_filter_type = 'GAUSSIAN'
scene.cycles.sample_clamp_indirect = 0.0
scene.view_settings.view_transform = 'Standard'
bpy.context.view_layer.update()

# ---- added for rendering (the .blend has no active camera and no usable light): camera, sun
cam_auto = bpy.data.cameras.new('AutoCamera')
cam_auto.lens = 50.0
cam_auto.sensor_width = 36.0
cam_auto.clip_end = 1000.0
ob_auto_camera = bpy.data.objects.new('AutoCamera', cam_auto)
scene.collection.objects.link(ob_auto_camera)
ob_auto_camera.location = (6.29832, -7.56991, 4.6239)
ob_auto_camera.rotation_euler = (1.09748, -7.21219e-08, 0.694738)
scene.camera = ob_auto_camera
light_auto_sun = bpy.data.lights.new('AutoSun', 'SUN')
light_auto_sun.energy = 3.0
light_auto_sun.angle = 0.0523599
ob_auto_sun = bpy.data.objects.new('AutoSun', light_auto_sun)
scene.collection.objects.link(ob_auto_sun)
ob_auto_sun.rotation_euler = (0.872665, 0.174533, 0.523599)
bpy.context.view_layer.update()
